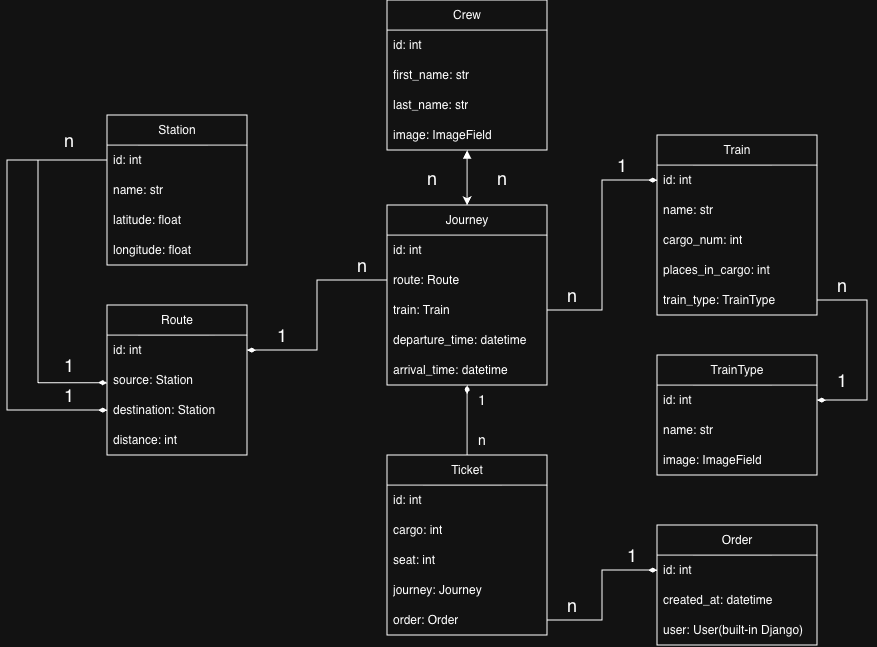

The diagram above was exported from draw.io. Its source (the exported page's mxGraphModel, read from the mxfile embedded in the PNG):
<mxGraphModel dx="1813" dy="1697" grid="1" gridSize="10" guides="1" tooltips="1" connect="1" arrows="1" fold="1" page="1" pageScale="1" pageWidth="827" pageHeight="1169" math="0" shadow="0">
  <root>
    <mxCell id="0" />
    <mxCell id="1" parent="0" />
    <mxCell id="UjfV4bR9IsyNb95WMu8V-1" parent="1" style="swimlane;fontStyle=0;childLayout=stackLayout;horizontal=1;startSize=30;horizontalStack=0;resizeParent=1;resizeParentMax=0;resizeLast=0;collapsible=1;marginBottom=0;whiteSpace=wrap;html=1;" value="Station" vertex="1">
      <mxGeometry height="150" width="140" x="-360" y="40" as="geometry" />
    </mxCell>
    <mxCell id="UjfV4bR9IsyNb95WMu8V-2" parent="UjfV4bR9IsyNb95WMu8V-1" style="text;strokeColor=none;fillColor=none;align=left;verticalAlign=middle;spacingLeft=4;spacingRight=4;overflow=hidden;points=[[0,0.5],[1,0.5]];portConstraint=eastwest;rotatable=0;whiteSpace=wrap;html=1;" value="id: int" vertex="1">
      <mxGeometry height="30" width="140" y="30" as="geometry" />
    </mxCell>
    <mxCell id="UjfV4bR9IsyNb95WMu8V-3" parent="UjfV4bR9IsyNb95WMu8V-1" style="text;strokeColor=none;fillColor=none;align=left;verticalAlign=middle;spacingLeft=4;spacingRight=4;overflow=hidden;points=[[0,0.5],[1,0.5]];portConstraint=eastwest;rotatable=0;whiteSpace=wrap;html=1;" value="name: str" vertex="1">
      <mxGeometry height="30" width="140" y="60" as="geometry" />
    </mxCell>
    <mxCell id="UjfV4bR9IsyNb95WMu8V-6" parent="UjfV4bR9IsyNb95WMu8V-1" style="text;strokeColor=none;fillColor=none;align=left;verticalAlign=middle;spacingLeft=4;spacingRight=4;overflow=hidden;points=[[0,0.5],[1,0.5]];portConstraint=eastwest;rotatable=0;whiteSpace=wrap;html=1;" value="latitude: float" vertex="1">
      <mxGeometry height="30" width="140" y="90" as="geometry" />
    </mxCell>
    <mxCell id="UjfV4bR9IsyNb95WMu8V-4" parent="UjfV4bR9IsyNb95WMu8V-1" style="text;strokeColor=none;fillColor=none;align=left;verticalAlign=middle;spacingLeft=4;spacingRight=4;overflow=hidden;points=[[0,0.5],[1,0.5]];portConstraint=eastwest;rotatable=0;whiteSpace=wrap;html=1;" value="longitude: float" vertex="1">
      <mxGeometry height="30" width="140" y="120" as="geometry" />
    </mxCell>
    <mxCell id="UjfV4bR9IsyNb95WMu8V-7" parent="1" style="swimlane;fontStyle=0;childLayout=stackLayout;horizontal=1;startSize=30;horizontalStack=0;resizeParent=1;resizeParentMax=0;resizeLast=0;collapsible=1;marginBottom=0;whiteSpace=wrap;html=1;" value="Route" vertex="1">
      <mxGeometry height="150" width="140" x="-360" y="230" as="geometry" />
    </mxCell>
    <mxCell id="UjfV4bR9IsyNb95WMu8V-8" parent="UjfV4bR9IsyNb95WMu8V-7" style="text;strokeColor=none;fillColor=none;align=left;verticalAlign=middle;spacingLeft=4;spacingRight=4;overflow=hidden;points=[[0,0.5],[1,0.5]];portConstraint=eastwest;rotatable=0;whiteSpace=wrap;html=1;" value="id: int" vertex="1">
      <mxGeometry height="30" width="140" y="30" as="geometry" />
    </mxCell>
    <mxCell id="UjfV4bR9IsyNb95WMu8V-9" parent="UjfV4bR9IsyNb95WMu8V-7" style="text;strokeColor=none;fillColor=none;align=left;verticalAlign=middle;spacingLeft=4;spacingRight=4;overflow=hidden;points=[[0,0.5],[1,0.5]];portConstraint=eastwest;rotatable=0;whiteSpace=wrap;html=1;" value="source: Station" vertex="1">
      <mxGeometry height="30" width="140" y="60" as="geometry" />
    </mxCell>
    <mxCell id="UjfV4bR9IsyNb95WMu8V-10" parent="UjfV4bR9IsyNb95WMu8V-7" style="text;strokeColor=none;fillColor=none;align=left;verticalAlign=middle;spacingLeft=4;spacingRight=4;overflow=hidden;points=[[0,0.5],[1,0.5]];portConstraint=eastwest;rotatable=0;whiteSpace=wrap;html=1;" value="destination: Station" vertex="1">
      <mxGeometry height="30" width="140" y="90" as="geometry" />
    </mxCell>
    <mxCell id="UjfV4bR9IsyNb95WMu8V-11" parent="UjfV4bR9IsyNb95WMu8V-7" style="text;strokeColor=none;fillColor=none;align=left;verticalAlign=middle;spacingLeft=4;spacingRight=4;overflow=hidden;points=[[0,0.5],[1,0.5]];portConstraint=eastwest;rotatable=0;whiteSpace=wrap;html=1;" value="distance: int" vertex="1">
      <mxGeometry height="30" width="140" y="120" as="geometry" />
    </mxCell>
    <mxCell id="UjfV4bR9IsyNb95WMu8V-12" edge="1" parent="1" source="UjfV4bR9IsyNb95WMu8V-2" style="edgeStyle=orthogonalEdgeStyle;rounded=0;orthogonalLoop=1;jettySize=auto;html=1;exitX=0;exitY=0.5;exitDx=0;exitDy=0;entryX=0;entryY=0.5;entryDx=0;entryDy=0;endArrow=diamondThin;endFill=1;" target="UjfV4bR9IsyNb95WMu8V-10">
      <mxGeometry relative="1" as="geometry">
        <Array as="points">
          <mxPoint x="-460" y="85" />
          <mxPoint x="-460" y="335" />
        </Array>
        <mxPoint x="-470" y="320" as="targetPoint" />
      </mxGeometry>
    </mxCell>
    <mxCell id="UjfV4bR9IsyNb95WMu8V-14" edge="1" parent="1" source="UjfV4bR9IsyNb95WMu8V-2" style="edgeStyle=orthogonalEdgeStyle;rounded=0;orthogonalLoop=1;jettySize=auto;html=1;entryX=-0.007;entryY=0.755;entryDx=0;entryDy=0;entryPerimeter=0;exitX=0;exitY=0.5;exitDx=0;exitDy=0;endArrow=diamondThin;endFill=1;">
      <mxGeometry relative="1" as="geometry">
        <Array as="points">
          <mxPoint x="-429" y="85" />
          <mxPoint x="-429" y="307.71" />
        </Array>
        <mxPoint x="-379.02" y="80" as="sourcePoint" />
        <mxPoint x="-360" y="307.65" as="targetPoint" />
      </mxGeometry>
    </mxCell>
    <mxCell id="UjfV4bR9IsyNb95WMu8V-15" parent="1" style="text;html=1;whiteSpace=wrap;strokeColor=none;fillColor=none;align=center;verticalAlign=middle;rounded=0;autosize=1;resizable=0;" value="&lt;font style=&quot;font-size: 18px;&quot;&gt;n&lt;/font&gt;" vertex="1">
      <mxGeometry height="40" width="30" x="-413" y="45" as="geometry" />
    </mxCell>
    <mxCell id="UjfV4bR9IsyNb95WMu8V-17" parent="1" style="text;html=1;whiteSpace=wrap;strokeColor=none;fillColor=none;align=center;verticalAlign=middle;rounded=0;autosize=1;resizable=0;" value="&lt;font style=&quot;font-size: 18px;&quot;&gt;1&lt;/font&gt;" vertex="1">
      <mxGeometry height="40" width="30" x="-413" y="270" as="geometry" />
    </mxCell>
    <mxCell id="UjfV4bR9IsyNb95WMu8V-18" parent="1" style="text;html=1;whiteSpace=wrap;strokeColor=none;fillColor=none;align=center;verticalAlign=middle;rounded=0;autosize=1;resizable=0;" value="&lt;font style=&quot;font-size: 18px;&quot;&gt;1&lt;/font&gt;" vertex="1">
      <mxGeometry height="40" width="30" x="-413" y="300" as="geometry" />
    </mxCell>
    <mxCell id="UjfV4bR9IsyNb95WMu8V-19" parent="1" style="swimlane;fontStyle=0;childLayout=stackLayout;horizontal=1;startSize=30;horizontalStack=0;resizeParent=1;resizeParentMax=0;resizeLast=0;collapsible=1;marginBottom=0;whiteSpace=wrap;html=1;" value="Journey" vertex="1">
      <mxGeometry height="180" width="160" x="-80" y="130" as="geometry" />
    </mxCell>
    <mxCell id="UjfV4bR9IsyNb95WMu8V-20" parent="UjfV4bR9IsyNb95WMu8V-19" style="text;strokeColor=none;fillColor=none;align=left;verticalAlign=middle;spacingLeft=4;spacingRight=4;overflow=hidden;points=[[0,0.5],[1,0.5]];portConstraint=eastwest;rotatable=0;whiteSpace=wrap;html=1;" value="id: int" vertex="1">
      <mxGeometry height="30" width="160" y="30" as="geometry" />
    </mxCell>
    <mxCell id="UjfV4bR9IsyNb95WMu8V-21" parent="UjfV4bR9IsyNb95WMu8V-19" style="text;strokeColor=none;fillColor=none;align=left;verticalAlign=middle;spacingLeft=4;spacingRight=4;overflow=hidden;points=[[0,0.5],[1,0.5]];portConstraint=eastwest;rotatable=0;whiteSpace=wrap;html=1;" value="route:&amp;nbsp;&lt;span style=&quot;text-align: center;&quot;&gt;Route&lt;/span&gt;" vertex="1">
      <mxGeometry height="30" width="160" y="60" as="geometry" />
    </mxCell>
    <mxCell id="UjfV4bR9IsyNb95WMu8V-22" parent="UjfV4bR9IsyNb95WMu8V-19" style="text;strokeColor=none;fillColor=none;align=left;verticalAlign=middle;spacingLeft=4;spacingRight=4;overflow=hidden;points=[[0,0.5],[1,0.5]];portConstraint=eastwest;rotatable=0;whiteSpace=wrap;html=1;" value="train: Train" vertex="1">
      <mxGeometry height="30" width="160" y="90" as="geometry" />
    </mxCell>
    <mxCell id="UjfV4bR9IsyNb95WMu8V-23" parent="UjfV4bR9IsyNb95WMu8V-19" style="text;strokeColor=none;fillColor=none;align=left;verticalAlign=middle;spacingLeft=4;spacingRight=4;overflow=hidden;points=[[0,0.5],[1,0.5]];portConstraint=eastwest;rotatable=0;whiteSpace=wrap;html=1;" value="departure_time: datetime" vertex="1">
      <mxGeometry height="30" width="160" y="120" as="geometry" />
    </mxCell>
    <mxCell id="UjfV4bR9IsyNb95WMu8V-25" parent="UjfV4bR9IsyNb95WMu8V-19" style="text;strokeColor=none;fillColor=none;align=left;verticalAlign=middle;spacingLeft=4;spacingRight=4;overflow=hidden;points=[[0,0.5],[1,0.5]];portConstraint=eastwest;rotatable=0;whiteSpace=wrap;html=1;" value="arrival_time: datetime" vertex="1">
      <mxGeometry height="30" width="160" y="150" as="geometry" />
    </mxCell>
    <mxCell id="UjfV4bR9IsyNb95WMu8V-36" edge="1" parent="1" source="UjfV4bR9IsyNb95WMu8V-26" style="edgeStyle=orthogonalEdgeStyle;rounded=0;orthogonalLoop=1;jettySize=auto;html=1;entryX=0.5;entryY=0;entryDx=0;entryDy=0;startArrow=block;startFill=1;" target="UjfV4bR9IsyNb95WMu8V-19">
      <mxGeometry relative="1" as="geometry" />
    </mxCell>
    <mxCell id="UjfV4bR9IsyNb95WMu8V-26" parent="1" style="swimlane;fontStyle=0;childLayout=stackLayout;horizontal=1;startSize=30;horizontalStack=0;resizeParent=1;resizeParentMax=0;resizeLast=0;collapsible=1;marginBottom=0;whiteSpace=wrap;html=1;" value="&lt;span style=&quot;text-align: left;&quot;&gt;Crew&lt;/span&gt;" vertex="1">
      <mxGeometry height="150" width="160" x="-80" y="-75" as="geometry" />
    </mxCell>
    <mxCell id="UjfV4bR9IsyNb95WMu8V-27" parent="UjfV4bR9IsyNb95WMu8V-26" style="text;strokeColor=none;fillColor=none;align=left;verticalAlign=middle;spacingLeft=4;spacingRight=4;overflow=hidden;points=[[0,0.5],[1,0.5]];portConstraint=eastwest;rotatable=0;whiteSpace=wrap;html=1;" value="id: int" vertex="1">
      <mxGeometry height="30" width="160" y="30" as="geometry" />
    </mxCell>
    <mxCell id="UjfV4bR9IsyNb95WMu8V-28" parent="UjfV4bR9IsyNb95WMu8V-26" style="text;strokeColor=none;fillColor=none;align=left;verticalAlign=middle;spacingLeft=4;spacingRight=4;overflow=hidden;points=[[0,0.5],[1,0.5]];portConstraint=eastwest;rotatable=0;whiteSpace=wrap;html=1;" value="first_name: str" vertex="1">
      <mxGeometry height="30" width="160" y="60" as="geometry" />
    </mxCell>
    <mxCell id="UjfV4bR9IsyNb95WMu8V-29" parent="UjfV4bR9IsyNb95WMu8V-26" style="text;strokeColor=none;fillColor=none;align=left;verticalAlign=middle;spacingLeft=4;spacingRight=4;overflow=hidden;points=[[0,0.5],[1,0.5]];portConstraint=eastwest;rotatable=0;whiteSpace=wrap;html=1;" value="last_name: str" vertex="1">
      <mxGeometry height="30" width="160" y="90" as="geometry" />
    </mxCell>
    <mxCell id="UjfV4bR9IsyNb95WMu8V-31" parent="UjfV4bR9IsyNb95WMu8V-26" style="text;strokeColor=none;fillColor=none;align=left;verticalAlign=middle;spacingLeft=4;spacingRight=4;overflow=hidden;points=[[0,0.5],[1,0.5]];portConstraint=eastwest;rotatable=0;whiteSpace=wrap;html=1;" value="image: ImageField" vertex="1">
      <mxGeometry height="30" width="160" y="120" as="geometry" />
    </mxCell>
    <mxCell id="UjfV4bR9IsyNb95WMu8V-33" edge="1" parent="1" source="UjfV4bR9IsyNb95WMu8V-21" style="edgeStyle=orthogonalEdgeStyle;rounded=0;orthogonalLoop=1;jettySize=auto;html=1;entryX=1;entryY=0.5;entryDx=0;entryDy=0;endArrow=diamondThin;endFill=1;" target="UjfV4bR9IsyNb95WMu8V-8">
      <mxGeometry relative="1" as="geometry">
        <Array as="points">
          <mxPoint x="-150" y="205" />
          <mxPoint x="-150" y="275" />
        </Array>
        <mxPoint x="-150" y="270" as="targetPoint" />
      </mxGeometry>
    </mxCell>
    <mxCell id="UjfV4bR9IsyNb95WMu8V-34" parent="1" style="text;html=1;whiteSpace=wrap;strokeColor=none;fillColor=none;align=center;verticalAlign=middle;rounded=0;autosize=1;resizable=0;" value="&lt;font style=&quot;font-size: 18px;&quot;&gt;1&lt;/font&gt;" vertex="1">
      <mxGeometry height="40" width="30" x="-200" y="240" as="geometry" />
    </mxCell>
    <mxCell id="UjfV4bR9IsyNb95WMu8V-35" parent="1" style="text;html=1;whiteSpace=wrap;strokeColor=none;fillColor=none;align=center;verticalAlign=middle;rounded=0;autosize=1;resizable=0;" value="&lt;font style=&quot;font-size: 18px;&quot;&gt;n&lt;/font&gt;" vertex="1">
      <mxGeometry height="40" width="30" x="-120" y="170" as="geometry" />
    </mxCell>
    <mxCell id="UjfV4bR9IsyNb95WMu8V-37" parent="1" style="text;html=1;whiteSpace=wrap;strokeColor=none;fillColor=none;align=center;verticalAlign=middle;rounded=0;autosize=1;resizable=0;" value="&lt;font style=&quot;font-size: 18px;&quot;&gt;n&lt;/font&gt;" vertex="1">
      <mxGeometry height="40" width="30" x="-50" y="83" as="geometry" />
    </mxCell>
    <mxCell id="UjfV4bR9IsyNb95WMu8V-38" parent="1" style="text;html=1;whiteSpace=wrap;strokeColor=none;fillColor=none;align=center;verticalAlign=middle;rounded=0;autosize=1;resizable=0;" value="&lt;font style=&quot;font-size: 18px;&quot;&gt;n&lt;/font&gt;" vertex="1">
      <mxGeometry height="40" width="30" x="20" y="83" as="geometry" />
    </mxCell>
    <mxCell id="UjfV4bR9IsyNb95WMu8V-39" parent="1" style="swimlane;fontStyle=0;childLayout=stackLayout;horizontal=1;startSize=30;horizontalStack=0;resizeParent=1;resizeParentMax=0;resizeLast=0;collapsible=1;marginBottom=0;whiteSpace=wrap;html=1;" value="Train" vertex="1">
      <mxGeometry height="180" width="160" x="190" y="60" as="geometry" />
    </mxCell>
    <mxCell id="UjfV4bR9IsyNb95WMu8V-40" parent="UjfV4bR9IsyNb95WMu8V-39" style="text;strokeColor=none;fillColor=none;align=left;verticalAlign=middle;spacingLeft=4;spacingRight=4;overflow=hidden;points=[[0,0.5],[1,0.5]];portConstraint=eastwest;rotatable=0;whiteSpace=wrap;html=1;" value="id: int" vertex="1">
      <mxGeometry height="30" width="160" y="30" as="geometry" />
    </mxCell>
    <mxCell id="UjfV4bR9IsyNb95WMu8V-41" parent="UjfV4bR9IsyNb95WMu8V-39" style="text;strokeColor=none;fillColor=none;align=left;verticalAlign=middle;spacingLeft=4;spacingRight=4;overflow=hidden;points=[[0,0.5],[1,0.5]];portConstraint=eastwest;rotatable=0;whiteSpace=wrap;html=1;" value="name:&amp;nbsp;&lt;span style=&quot;text-align: center;&quot;&gt;str&lt;/span&gt;" vertex="1">
      <mxGeometry height="30" width="160" y="60" as="geometry" />
    </mxCell>
    <mxCell id="UjfV4bR9IsyNb95WMu8V-42" parent="UjfV4bR9IsyNb95WMu8V-39" style="text;strokeColor=none;fillColor=none;align=left;verticalAlign=middle;spacingLeft=4;spacingRight=4;overflow=hidden;points=[[0,0.5],[1,0.5]];portConstraint=eastwest;rotatable=0;whiteSpace=wrap;html=1;" value="cargo_num: int" vertex="1">
      <mxGeometry height="30" width="160" y="90" as="geometry" />
    </mxCell>
    <mxCell id="UjfV4bR9IsyNb95WMu8V-43" parent="UjfV4bR9IsyNb95WMu8V-39" style="text;strokeColor=none;fillColor=none;align=left;verticalAlign=middle;spacingLeft=4;spacingRight=4;overflow=hidden;points=[[0,0.5],[1,0.5]];portConstraint=eastwest;rotatable=0;whiteSpace=wrap;html=1;" value="places_in_cargo: int" vertex="1">
      <mxGeometry height="30" width="160" y="120" as="geometry" />
    </mxCell>
    <mxCell id="UjfV4bR9IsyNb95WMu8V-44" parent="UjfV4bR9IsyNb95WMu8V-39" style="text;strokeColor=none;fillColor=none;align=left;verticalAlign=middle;spacingLeft=4;spacingRight=4;overflow=hidden;points=[[0,0.5],[1,0.5]];portConstraint=eastwest;rotatable=0;whiteSpace=wrap;html=1;" value="train_type: TrainType" vertex="1">
      <mxGeometry height="30" width="160" y="150" as="geometry" />
    </mxCell>
    <mxCell id="UjfV4bR9IsyNb95WMu8V-45" edge="1" parent="1" source="UjfV4bR9IsyNb95WMu8V-22" style="edgeStyle=orthogonalEdgeStyle;rounded=0;orthogonalLoop=1;jettySize=auto;html=1;entryX=0;entryY=0.5;entryDx=0;entryDy=0;endArrow=diamondThin;endFill=1;" target="UjfV4bR9IsyNb95WMu8V-40">
      <mxGeometry relative="1" as="geometry" />
    </mxCell>
    <mxCell id="UjfV4bR9IsyNb95WMu8V-46" parent="1" style="text;html=1;whiteSpace=wrap;strokeColor=none;fillColor=none;align=center;verticalAlign=middle;rounded=0;autosize=1;resizable=0;" value="&lt;font style=&quot;font-size: 18px;&quot;&gt;n&lt;/font&gt;" vertex="1">
      <mxGeometry height="40" width="30" x="90" y="200" as="geometry" />
    </mxCell>
    <mxCell id="UjfV4bR9IsyNb95WMu8V-47" parent="1" style="text;html=1;whiteSpace=wrap;strokeColor=none;fillColor=none;align=center;verticalAlign=middle;rounded=0;autosize=1;resizable=0;" value="&lt;font style=&quot;font-size: 18px;&quot;&gt;1&lt;/font&gt;" vertex="1">
      <mxGeometry height="40" width="30" x="140" y="70" as="geometry" />
    </mxCell>
    <mxCell id="UjfV4bR9IsyNb95WMu8V-48" parent="1" style="swimlane;fontStyle=0;childLayout=stackLayout;horizontal=1;startSize=30;horizontalStack=0;resizeParent=1;resizeParentMax=0;resizeLast=0;collapsible=1;marginBottom=0;whiteSpace=wrap;html=1;" value="&lt;span style=&quot;text-align: left;&quot;&gt;TrainType&lt;/span&gt;" vertex="1">
      <mxGeometry height="120" width="160" x="190" y="280" as="geometry" />
    </mxCell>
    <mxCell id="UjfV4bR9IsyNb95WMu8V-49" parent="UjfV4bR9IsyNb95WMu8V-48" style="text;strokeColor=none;fillColor=none;align=left;verticalAlign=middle;spacingLeft=4;spacingRight=4;overflow=hidden;points=[[0,0.5],[1,0.5]];portConstraint=eastwest;rotatable=0;whiteSpace=wrap;html=1;" value="id: int" vertex="1">
      <mxGeometry height="30" width="160" y="30" as="geometry" />
    </mxCell>
    <mxCell id="UjfV4bR9IsyNb95WMu8V-50" parent="UjfV4bR9IsyNb95WMu8V-48" style="text;strokeColor=none;fillColor=none;align=left;verticalAlign=middle;spacingLeft=4;spacingRight=4;overflow=hidden;points=[[0,0.5],[1,0.5]];portConstraint=eastwest;rotatable=0;whiteSpace=wrap;html=1;" value="name: str" vertex="1">
      <mxGeometry height="30" width="160" y="60" as="geometry" />
    </mxCell>
    <mxCell id="UjfV4bR9IsyNb95WMu8V-52" parent="UjfV4bR9IsyNb95WMu8V-48" style="text;strokeColor=none;fillColor=none;align=left;verticalAlign=middle;spacingLeft=4;spacingRight=4;overflow=hidden;points=[[0,0.5],[1,0.5]];portConstraint=eastwest;rotatable=0;whiteSpace=wrap;html=1;" value="image: ImageField" vertex="1">
      <mxGeometry height="30" width="160" y="90" as="geometry" />
    </mxCell>
    <mxCell id="UjfV4bR9IsyNb95WMu8V-53" edge="1" parent="1" source="UjfV4bR9IsyNb95WMu8V-44" style="edgeStyle=orthogonalEdgeStyle;rounded=0;orthogonalLoop=1;jettySize=auto;html=1;entryX=1;entryY=0.5;entryDx=0;entryDy=0;endArrow=diamondThin;endFill=1;" target="UjfV4bR9IsyNb95WMu8V-49">
      <mxGeometry relative="1" as="geometry">
        <Array as="points">
          <mxPoint x="400" y="225.00000000000023" />
          <mxPoint x="400" y="324.67" />
        </Array>
      </mxGeometry>
    </mxCell>
    <mxCell id="UjfV4bR9IsyNb95WMu8V-54" parent="1" style="text;html=1;whiteSpace=wrap;strokeColor=none;fillColor=none;align=center;verticalAlign=middle;rounded=0;autosize=1;resizable=0;" value="&lt;font style=&quot;font-size: 18px;&quot;&gt;n&lt;/font&gt;" vertex="1">
      <mxGeometry height="40" width="30" x="360" y="190" as="geometry" />
    </mxCell>
    <mxCell id="UjfV4bR9IsyNb95WMu8V-55" parent="1" style="text;html=1;whiteSpace=wrap;strokeColor=none;fillColor=none;align=center;verticalAlign=middle;rounded=0;autosize=1;resizable=0;" value="&lt;font style=&quot;font-size: 18px;&quot;&gt;1&lt;/font&gt;" vertex="1">
      <mxGeometry height="40" width="30" x="360" y="285" as="geometry" />
    </mxCell>
    <mxCell id="UjfV4bR9IsyNb95WMu8V-56" parent="1" style="swimlane;fontStyle=0;childLayout=stackLayout;horizontal=1;startSize=30;horizontalStack=0;resizeParent=1;resizeParentMax=0;resizeLast=0;collapsible=1;marginBottom=0;whiteSpace=wrap;html=1;" value="&lt;span style=&quot;text-align: left;&quot;&gt;Order&lt;/span&gt;" vertex="1">
      <mxGeometry height="120" width="160" x="190" y="450" as="geometry" />
    </mxCell>
    <mxCell id="UjfV4bR9IsyNb95WMu8V-57" parent="UjfV4bR9IsyNb95WMu8V-56" style="text;strokeColor=none;fillColor=none;align=left;verticalAlign=middle;spacingLeft=4;spacingRight=4;overflow=hidden;points=[[0,0.5],[1,0.5]];portConstraint=eastwest;rotatable=0;whiteSpace=wrap;html=1;" value="id: int" vertex="1">
      <mxGeometry height="30" width="160" y="30" as="geometry" />
    </mxCell>
    <mxCell id="UjfV4bR9IsyNb95WMu8V-58" parent="UjfV4bR9IsyNb95WMu8V-56" style="text;strokeColor=none;fillColor=none;align=left;verticalAlign=middle;spacingLeft=4;spacingRight=4;overflow=hidden;points=[[0,0.5],[1,0.5]];portConstraint=eastwest;rotatable=0;whiteSpace=wrap;html=1;" value="created_at: datetime" vertex="1">
      <mxGeometry height="30" width="160" y="60" as="geometry" />
    </mxCell>
    <mxCell id="UjfV4bR9IsyNb95WMu8V-59" parent="UjfV4bR9IsyNb95WMu8V-56" style="text;strokeColor=none;fillColor=none;align=left;verticalAlign=middle;spacingLeft=4;spacingRight=4;overflow=hidden;points=[[0,0.5],[1,0.5]];portConstraint=eastwest;rotatable=0;whiteSpace=wrap;html=1;" value="user: User(built-in Django)" vertex="1">
      <mxGeometry height="30" width="160" y="90" as="geometry" />
    </mxCell>
    <mxCell id="UjfV4bR9IsyNb95WMu8V-69" edge="1" parent="1" source="UjfV4bR9IsyNb95WMu8V-60" style="edgeStyle=orthogonalEdgeStyle;rounded=0;orthogonalLoop=1;jettySize=auto;html=1;entryX=0.5;entryY=1;entryDx=0;entryDy=0;endArrow=diamondThin;endFill=1;" target="UjfV4bR9IsyNb95WMu8V-19">
      <mxGeometry relative="1" as="geometry" />
    </mxCell>
    <mxCell id="UjfV4bR9IsyNb95WMu8V-60" parent="1" style="swimlane;fontStyle=0;childLayout=stackLayout;horizontal=1;startSize=30;horizontalStack=0;resizeParent=1;resizeParentMax=0;resizeLast=0;collapsible=1;marginBottom=0;whiteSpace=wrap;html=1;" value="Ticket" vertex="1">
      <mxGeometry height="180" width="160" x="-80" y="380" as="geometry" />
    </mxCell>
    <mxCell id="UjfV4bR9IsyNb95WMu8V-61" parent="UjfV4bR9IsyNb95WMu8V-60" style="text;strokeColor=none;fillColor=none;align=left;verticalAlign=middle;spacingLeft=4;spacingRight=4;overflow=hidden;points=[[0,0.5],[1,0.5]];portConstraint=eastwest;rotatable=0;whiteSpace=wrap;html=1;" value="id: int" vertex="1">
      <mxGeometry height="30" width="160" y="30" as="geometry" />
    </mxCell>
    <mxCell id="UjfV4bR9IsyNb95WMu8V-62" parent="UjfV4bR9IsyNb95WMu8V-60" style="text;strokeColor=none;fillColor=none;align=left;verticalAlign=middle;spacingLeft=4;spacingRight=4;overflow=hidden;points=[[0,0.5],[1,0.5]];portConstraint=eastwest;rotatable=0;whiteSpace=wrap;html=1;" value="cargo:&amp;nbsp;&lt;span style=&quot;text-align: center;&quot;&gt;int&lt;/span&gt;" vertex="1">
      <mxGeometry height="30" width="160" y="60" as="geometry" />
    </mxCell>
    <mxCell id="UjfV4bR9IsyNb95WMu8V-63" parent="UjfV4bR9IsyNb95WMu8V-60" style="text;strokeColor=none;fillColor=none;align=left;verticalAlign=middle;spacingLeft=4;spacingRight=4;overflow=hidden;points=[[0,0.5],[1,0.5]];portConstraint=eastwest;rotatable=0;whiteSpace=wrap;html=1;" value="seat: int" vertex="1">
      <mxGeometry height="30" width="160" y="90" as="geometry" />
    </mxCell>
    <mxCell id="UjfV4bR9IsyNb95WMu8V-64" parent="UjfV4bR9IsyNb95WMu8V-60" style="text;strokeColor=none;fillColor=none;align=left;verticalAlign=middle;spacingLeft=4;spacingRight=4;overflow=hidden;points=[[0,0.5],[1,0.5]];portConstraint=eastwest;rotatable=0;whiteSpace=wrap;html=1;" value="journey: Journey" vertex="1">
      <mxGeometry height="30" width="160" y="120" as="geometry" />
    </mxCell>
    <mxCell id="UjfV4bR9IsyNb95WMu8V-65" parent="UjfV4bR9IsyNb95WMu8V-60" style="text;strokeColor=none;fillColor=none;align=left;verticalAlign=middle;spacingLeft=4;spacingRight=4;overflow=hidden;points=[[0,0.5],[1,0.5]];portConstraint=eastwest;rotatable=0;whiteSpace=wrap;html=1;" value="order: Order" vertex="1">
      <mxGeometry height="30" width="160" y="150" as="geometry" />
    </mxCell>
    <mxCell id="UjfV4bR9IsyNb95WMu8V-66" edge="1" parent="1" source="UjfV4bR9IsyNb95WMu8V-65" style="edgeStyle=orthogonalEdgeStyle;rounded=0;orthogonalLoop=1;jettySize=auto;html=1;entryX=0;entryY=0.5;entryDx=0;entryDy=0;endArrow=diamondThin;endFill=1;" target="UjfV4bR9IsyNb95WMu8V-57">
      <mxGeometry relative="1" as="geometry" />
    </mxCell>
    <mxCell id="UjfV4bR9IsyNb95WMu8V-67" parent="1" style="text;html=1;whiteSpace=wrap;strokeColor=none;fillColor=none;align=center;verticalAlign=middle;rounded=0;autosize=1;resizable=0;" value="&lt;font style=&quot;font-size: 18px;&quot;&gt;1&lt;/font&gt;" vertex="1">
      <mxGeometry height="40" width="30" x="150" y="460" as="geometry" />
    </mxCell>
    <mxCell id="UjfV4bR9IsyNb95WMu8V-68" parent="1" style="text;html=1;whiteSpace=wrap;strokeColor=none;fillColor=none;align=center;verticalAlign=middle;rounded=0;autosize=1;resizable=0;" value="&lt;font style=&quot;font-size: 18px;&quot;&gt;n&lt;/font&gt;" vertex="1">
      <mxGeometry height="40" width="30" x="90" y="510" as="geometry" />
    </mxCell>
    <mxCell id="UjfV4bR9IsyNb95WMu8V-70" parent="1" style="text;html=1;whiteSpace=wrap;strokeColor=none;fillColor=none;align=center;verticalAlign=middle;rounded=0;autosize=1;resizable=0;" value="&lt;font style=&quot;font-size: 14px;&quot;&gt;1&lt;/font&gt;" vertex="1">
      <mxGeometry height="30" width="30" y="310" as="geometry" />
    </mxCell>
    <mxCell id="UjfV4bR9IsyNb95WMu8V-71" parent="1" style="text;html=1;whiteSpace=wrap;strokeColor=none;fillColor=none;align=center;verticalAlign=middle;rounded=0;autosize=1;resizable=0;" value="&lt;font style=&quot;font-size: 14px;&quot;&gt;n&lt;/font&gt;" vertex="1">
      <mxGeometry height="30" width="30" y="350" as="geometry" />
    </mxCell>
  </root>
</mxGraphModel>